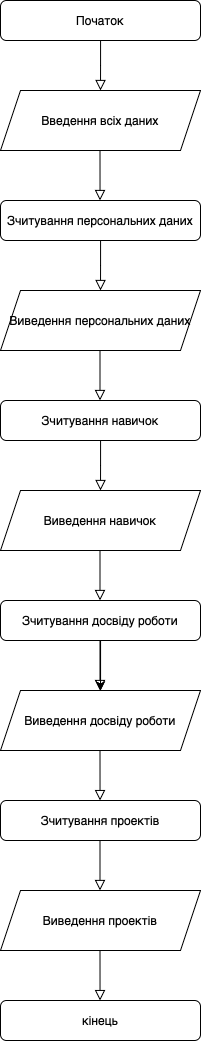

The diagram above was exported from draw.io. Its source (the exported page's mxGraphModel, read from the mxfile embedded in the PNG):
<mxGraphModel dx="1251" dy="777" grid="1" gridSize="10" guides="1" tooltips="1" connect="1" arrows="1" fold="1" page="1" pageScale="1" pageWidth="827" pageHeight="1169" math="0" shadow="0">
  <root>
    <mxCell id="WIyWlLk6GJQsqaUBKTNV-0" />
    <mxCell id="WIyWlLk6GJQsqaUBKTNV-1" parent="WIyWlLk6GJQsqaUBKTNV-0" />
    <mxCell id="WIyWlLk6GJQsqaUBKTNV-2" value="" style="rounded=0;html=1;jettySize=auto;orthogonalLoop=1;fontSize=11;endArrow=block;endFill=0;endSize=8;strokeWidth=1;shadow=0;labelBackgroundColor=none;edgeStyle=orthogonalEdgeStyle;" parent="WIyWlLk6GJQsqaUBKTNV-1" source="WIyWlLk6GJQsqaUBKTNV-3" edge="1">
      <mxGeometry relative="1" as="geometry">
        <mxPoint x="220" y="170" as="targetPoint" />
      </mxGeometry>
    </mxCell>
    <mxCell id="WIyWlLk6GJQsqaUBKTNV-3" value="Початок" style="rounded=1;whiteSpace=wrap;html=1;fontSize=12;glass=0;strokeWidth=1;shadow=0;" parent="WIyWlLk6GJQsqaUBKTNV-1" vertex="1">
      <mxGeometry x="120" y="80" width="200" height="40" as="geometry" />
    </mxCell>
    <mxCell id="64Un8r2TztZSfhdNGEIk-1" value="Введення всіх даних" style="shape=parallelogram;perimeter=parallelogramPerimeter;whiteSpace=wrap;html=1;fixedSize=1;" vertex="1" parent="WIyWlLk6GJQsqaUBKTNV-1">
      <mxGeometry x="120" y="170" width="200" height="60" as="geometry" />
    </mxCell>
    <mxCell id="64Un8r2TztZSfhdNGEIk-2" value="" style="rounded=0;html=1;jettySize=auto;orthogonalLoop=1;fontSize=11;endArrow=block;endFill=0;endSize=8;strokeWidth=1;shadow=0;labelBackgroundColor=none;edgeStyle=orthogonalEdgeStyle;" edge="1" parent="WIyWlLk6GJQsqaUBKTNV-1">
      <mxGeometry relative="1" as="geometry">
        <mxPoint x="219.5" y="230" as="sourcePoint" />
        <mxPoint x="219.5" y="280" as="targetPoint" />
        <Array as="points">
          <mxPoint x="219.5" y="270" />
          <mxPoint x="219.5" y="270" />
        </Array>
      </mxGeometry>
    </mxCell>
    <mxCell id="64Un8r2TztZSfhdNGEIk-3" value="" style="rounded=0;html=1;jettySize=auto;orthogonalLoop=1;fontSize=11;endArrow=block;endFill=0;endSize=8;strokeWidth=1;shadow=0;labelBackgroundColor=none;edgeStyle=orthogonalEdgeStyle;" edge="1" parent="WIyWlLk6GJQsqaUBKTNV-1" source="64Un8r2TztZSfhdNGEIk-4">
      <mxGeometry relative="1" as="geometry">
        <mxPoint x="220" y="370" as="targetPoint" />
      </mxGeometry>
    </mxCell>
    <mxCell id="64Un8r2TztZSfhdNGEIk-4" value="&lt;p style=&quot;text-align: start;&quot; class=&quot;p1&quot;&gt;Зчитування персональних даних&lt;/p&gt;" style="rounded=1;whiteSpace=wrap;html=1;fontSize=12;glass=0;strokeWidth=1;shadow=0;" vertex="1" parent="WIyWlLk6GJQsqaUBKTNV-1">
      <mxGeometry x="120" y="280" width="200" height="40" as="geometry" />
    </mxCell>
    <mxCell id="64Un8r2TztZSfhdNGEIk-5" value="&lt;p style=&quot;text-align: start;&quot; class=&quot;p1&quot;&gt;Виведення персональних даних&lt;/p&gt;" style="shape=parallelogram;perimeter=parallelogramPerimeter;whiteSpace=wrap;html=1;fixedSize=1;" vertex="1" parent="WIyWlLk6GJQsqaUBKTNV-1">
      <mxGeometry x="120" y="370" width="200" height="60" as="geometry" />
    </mxCell>
    <mxCell id="64Un8r2TztZSfhdNGEIk-10" value="" style="rounded=0;html=1;jettySize=auto;orthogonalLoop=1;fontSize=11;endArrow=block;endFill=0;endSize=8;strokeWidth=1;shadow=0;labelBackgroundColor=none;edgeStyle=orthogonalEdgeStyle;" edge="1" parent="WIyWlLk6GJQsqaUBKTNV-1" source="64Un8r2TztZSfhdNGEIk-11">
      <mxGeometry relative="1" as="geometry">
        <mxPoint x="220" y="570" as="targetPoint" />
      </mxGeometry>
    </mxCell>
    <mxCell id="64Un8r2TztZSfhdNGEIk-11" value="&lt;p style=&quot;text-align: start;&quot; class=&quot;p1&quot;&gt;Зчитування навичок&lt;/p&gt;" style="rounded=1;whiteSpace=wrap;html=1;fontSize=12;glass=0;strokeWidth=1;shadow=0;" vertex="1" parent="WIyWlLk6GJQsqaUBKTNV-1">
      <mxGeometry x="120" y="480" width="200" height="40" as="geometry" />
    </mxCell>
    <mxCell id="64Un8r2TztZSfhdNGEIk-12" value="&lt;p style=&quot;text-align: start;&quot; class=&quot;p1&quot;&gt;Виведення навичок&lt;/p&gt;" style="shape=parallelogram;perimeter=parallelogramPerimeter;whiteSpace=wrap;html=1;fixedSize=1;" vertex="1" parent="WIyWlLk6GJQsqaUBKTNV-1">
      <mxGeometry x="120" y="570" width="200" height="60" as="geometry" />
    </mxCell>
    <mxCell id="64Un8r2TztZSfhdNGEIk-13" value="" style="rounded=0;html=1;jettySize=auto;orthogonalLoop=1;fontSize=11;endArrow=block;endFill=0;endSize=8;strokeWidth=1;shadow=0;labelBackgroundColor=none;edgeStyle=orthogonalEdgeStyle;" edge="1" parent="WIyWlLk6GJQsqaUBKTNV-1">
      <mxGeometry relative="1" as="geometry">
        <mxPoint x="219.5" y="430" as="sourcePoint" />
        <mxPoint x="219.5" y="480" as="targetPoint" />
      </mxGeometry>
    </mxCell>
    <mxCell id="64Un8r2TztZSfhdNGEIk-18" value="" style="edgeStyle=orthogonalEdgeStyle;rounded=0;orthogonalLoop=1;jettySize=auto;html=1;" edge="1" parent="WIyWlLk6GJQsqaUBKTNV-1" source="64Un8r2TztZSfhdNGEIk-14" target="64Un8r2TztZSfhdNGEIk-15">
      <mxGeometry relative="1" as="geometry" />
    </mxCell>
    <mxCell id="64Un8r2TztZSfhdNGEIk-20" value="" style="edgeStyle=orthogonalEdgeStyle;rounded=0;orthogonalLoop=1;jettySize=auto;html=1;" edge="1" parent="WIyWlLk6GJQsqaUBKTNV-1" source="64Un8r2TztZSfhdNGEIk-14">
      <mxGeometry relative="1" as="geometry">
        <mxPoint x="220" y="800" as="targetPoint" />
      </mxGeometry>
    </mxCell>
    <mxCell id="64Un8r2TztZSfhdNGEIk-24" value="" style="edgeStyle=orthogonalEdgeStyle;rounded=0;orthogonalLoop=1;jettySize=auto;html=1;" edge="1" parent="WIyWlLk6GJQsqaUBKTNV-1" source="64Un8r2TztZSfhdNGEIk-14" target="64Un8r2TztZSfhdNGEIk-15">
      <mxGeometry relative="1" as="geometry" />
    </mxCell>
    <mxCell id="64Un8r2TztZSfhdNGEIk-14" value="&lt;p style=&quot;text-align: start;&quot; class=&quot;p1&quot;&gt;Зчитування досвіду роботи&lt;/p&gt;" style="rounded=1;whiteSpace=wrap;html=1;fontSize=12;glass=0;strokeWidth=1;shadow=0;" vertex="1" parent="WIyWlLk6GJQsqaUBKTNV-1">
      <mxGeometry x="120" y="680" width="200" height="40" as="geometry" />
    </mxCell>
    <mxCell id="64Un8r2TztZSfhdNGEIk-15" value="&lt;p style=&quot;text-align: start;&quot; class=&quot;p1&quot;&gt;Виведення досвіду роботи&lt;/p&gt;" style="shape=parallelogram;perimeter=parallelogramPerimeter;whiteSpace=wrap;html=1;fixedSize=1;" vertex="1" parent="WIyWlLk6GJQsqaUBKTNV-1">
      <mxGeometry x="120" y="770" width="200" height="60" as="geometry" />
    </mxCell>
    <mxCell id="64Un8r2TztZSfhdNGEIk-16" value="" style="rounded=0;html=1;jettySize=auto;orthogonalLoop=1;fontSize=11;endArrow=block;endFill=0;endSize=8;strokeWidth=1;shadow=0;labelBackgroundColor=none;edgeStyle=orthogonalEdgeStyle;" edge="1" parent="WIyWlLk6GJQsqaUBKTNV-1">
      <mxGeometry relative="1" as="geometry">
        <mxPoint x="219.5" y="630" as="sourcePoint" />
        <mxPoint x="219.5" y="680" as="targetPoint" />
      </mxGeometry>
    </mxCell>
    <mxCell id="64Un8r2TztZSfhdNGEIk-17" value="" style="rounded=0;html=1;jettySize=auto;orthogonalLoop=1;fontSize=11;endArrow=block;endFill=0;endSize=8;strokeWidth=1;shadow=0;labelBackgroundColor=none;edgeStyle=orthogonalEdgeStyle;" edge="1" parent="WIyWlLk6GJQsqaUBKTNV-1">
      <mxGeometry relative="1" as="geometry">
        <mxPoint x="219.5" y="770" as="targetPoint" />
        <mxPoint x="219.5" y="720" as="sourcePoint" />
      </mxGeometry>
    </mxCell>
    <mxCell id="64Un8r2TztZSfhdNGEIk-21" value="&lt;p style=&quot;text-align: start;&quot; class=&quot;p1&quot;&gt;Зчитування проектів&lt;/p&gt;" style="rounded=1;whiteSpace=wrap;html=1;fontSize=12;glass=0;strokeWidth=1;shadow=0;" vertex="1" parent="WIyWlLk6GJQsqaUBKTNV-1">
      <mxGeometry x="120" y="880" width="200" height="40" as="geometry" />
    </mxCell>
    <mxCell id="64Un8r2TztZSfhdNGEIk-22" value="&lt;p style=&quot;text-align: start;&quot; class=&quot;p1&quot;&gt;Виведення проектів&lt;/p&gt;" style="shape=parallelogram;perimeter=parallelogramPerimeter;whiteSpace=wrap;html=1;fixedSize=1;" vertex="1" parent="WIyWlLk6GJQsqaUBKTNV-1">
      <mxGeometry x="120" y="970" width="200" height="60" as="geometry" />
    </mxCell>
    <mxCell id="64Un8r2TztZSfhdNGEIk-23" value="" style="rounded=0;html=1;jettySize=auto;orthogonalLoop=1;fontSize=11;endArrow=block;endFill=0;endSize=8;strokeWidth=1;shadow=0;labelBackgroundColor=none;edgeStyle=orthogonalEdgeStyle;" edge="1" parent="WIyWlLk6GJQsqaUBKTNV-1">
      <mxGeometry relative="1" as="geometry">
        <mxPoint x="219.5" y="970" as="targetPoint" />
        <mxPoint x="219.5" y="920" as="sourcePoint" />
      </mxGeometry>
    </mxCell>
    <mxCell id="64Un8r2TztZSfhdNGEIk-25" value="" style="rounded=0;html=1;jettySize=auto;orthogonalLoop=1;fontSize=11;endArrow=block;endFill=0;endSize=8;strokeWidth=1;shadow=0;labelBackgroundColor=none;edgeStyle=orthogonalEdgeStyle;" edge="1" parent="WIyWlLk6GJQsqaUBKTNV-1">
      <mxGeometry relative="1" as="geometry">
        <mxPoint x="219.5" y="880" as="targetPoint" />
        <mxPoint x="219.5" y="830" as="sourcePoint" />
        <Array as="points">
          <mxPoint x="220" y="880" />
          <mxPoint x="220" y="880" />
        </Array>
      </mxGeometry>
    </mxCell>
    <mxCell id="64Un8r2TztZSfhdNGEIk-28" value="&lt;p style=&quot;text-align: start;&quot; class=&quot;p1&quot;&gt;кінець&lt;/p&gt;" style="rounded=1;whiteSpace=wrap;html=1;fontSize=12;glass=0;strokeWidth=1;shadow=0;" vertex="1" parent="WIyWlLk6GJQsqaUBKTNV-1">
      <mxGeometry x="120" y="1080" width="200" height="40" as="geometry" />
    </mxCell>
    <mxCell id="64Un8r2TztZSfhdNGEIk-29" value="" style="rounded=0;html=1;jettySize=auto;orthogonalLoop=1;fontSize=11;endArrow=block;endFill=0;endSize=8;strokeWidth=1;shadow=0;labelBackgroundColor=none;edgeStyle=orthogonalEdgeStyle;" edge="1" parent="WIyWlLk6GJQsqaUBKTNV-1">
      <mxGeometry relative="1" as="geometry">
        <mxPoint x="219.5" y="1080" as="targetPoint" />
        <mxPoint x="219.5" y="1030" as="sourcePoint" />
        <Array as="points">
          <mxPoint x="220" y="1080" />
          <mxPoint x="220" y="1080" />
        </Array>
      </mxGeometry>
    </mxCell>
  </root>
</mxGraphModel>